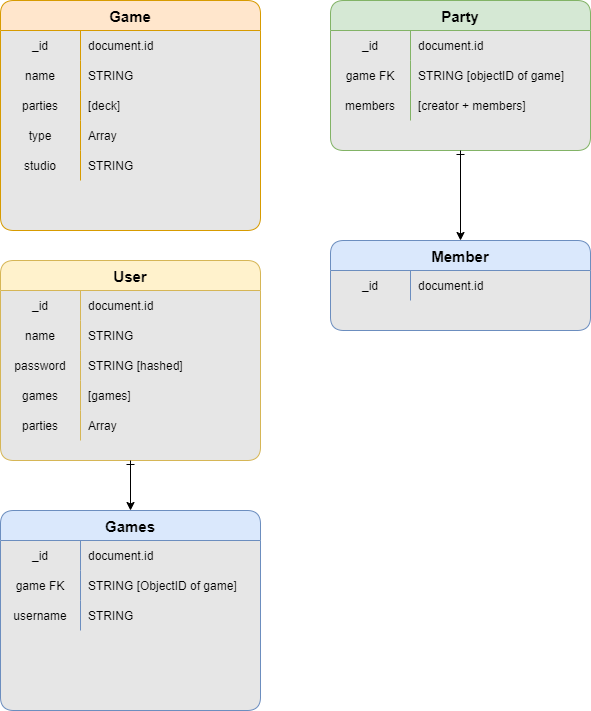

The diagram above was exported from draw.io. Its source (the exported page's mxGraphModel, read from the mxfile embedded in the PNG):
<mxGraphModel dx="1427" dy="1292" grid="1" gridSize="10" guides="1" tooltips="1" connect="1" arrows="1" fold="1" page="1" pageScale="1" pageWidth="850" pageHeight="1100" math="0" shadow="0">
  <root>
    <mxCell id="0" />
    <mxCell id="1" parent="0" />
    <mxCell id="FGbnKKPs4iaZYx-2G34Z-1" value="User" style="shape=table;startSize=30;container=1;collapsible=1;childLayout=tableLayout;fixedRows=1;rowLines=0;fontStyle=1;align=center;resizeLast=1;rounded=1;swimlaneFillColor=#E6E6E6;fillColor=#fff2cc;strokeColor=#d6b656;fontSize=15;fontFamily=Helvetica;" vertex="1" parent="1">
      <mxGeometry x="160" y="390" width="260" height="200" as="geometry">
        <mxRectangle x="100" y="140" width="70" height="30" as="alternateBounds" />
      </mxGeometry>
    </mxCell>
    <mxCell id="FGbnKKPs4iaZYx-2G34Z-2" value="" style="shape=tableRow;horizontal=0;startSize=0;swimlaneHead=0;swimlaneBody=0;fillColor=none;collapsible=0;dropTarget=0;points=[[0,0.5],[1,0.5]];portConstraint=eastwest;top=0;left=0;right=0;bottom=0;fontFamily=Helvetica;" vertex="1" parent="FGbnKKPs4iaZYx-2G34Z-1">
      <mxGeometry y="30" width="260" height="30" as="geometry" />
    </mxCell>
    <mxCell id="FGbnKKPs4iaZYx-2G34Z-3" value="_id" style="shape=partialRectangle;connectable=0;fillColor=none;top=0;left=0;bottom=0;right=0;editable=1;overflow=hidden;fontFamily=Helvetica;" vertex="1" parent="FGbnKKPs4iaZYx-2G34Z-2">
      <mxGeometry width="80" height="30" as="geometry">
        <mxRectangle width="80" height="30" as="alternateBounds" />
      </mxGeometry>
    </mxCell>
    <mxCell id="FGbnKKPs4iaZYx-2G34Z-4" value="document.id" style="shape=partialRectangle;connectable=0;fillColor=none;top=0;left=0;bottom=0;right=0;align=left;spacingLeft=6;overflow=hidden;fontFamily=Helvetica;" vertex="1" parent="FGbnKKPs4iaZYx-2G34Z-2">
      <mxGeometry x="80" width="180" height="30" as="geometry">
        <mxRectangle width="180" height="30" as="alternateBounds" />
      </mxGeometry>
    </mxCell>
    <mxCell id="FGbnKKPs4iaZYx-2G34Z-5" value="" style="shape=tableRow;horizontal=0;startSize=0;swimlaneHead=0;swimlaneBody=0;fillColor=none;collapsible=0;dropTarget=0;points=[[0,0.5],[1,0.5]];portConstraint=eastwest;top=0;left=0;right=0;bottom=0;fontFamily=Helvetica;" vertex="1" parent="FGbnKKPs4iaZYx-2G34Z-1">
      <mxGeometry y="60" width="260" height="30" as="geometry" />
    </mxCell>
    <mxCell id="FGbnKKPs4iaZYx-2G34Z-6" value="name" style="shape=partialRectangle;connectable=0;fillColor=none;top=0;left=0;bottom=0;right=0;editable=1;overflow=hidden;fontFamily=Helvetica;" vertex="1" parent="FGbnKKPs4iaZYx-2G34Z-5">
      <mxGeometry width="80" height="30" as="geometry">
        <mxRectangle width="80" height="30" as="alternateBounds" />
      </mxGeometry>
    </mxCell>
    <mxCell id="FGbnKKPs4iaZYx-2G34Z-7" value="STRING" style="shape=partialRectangle;connectable=0;fillColor=none;top=0;left=0;bottom=0;right=0;align=left;spacingLeft=6;overflow=hidden;fontFamily=Helvetica;" vertex="1" parent="FGbnKKPs4iaZYx-2G34Z-5">
      <mxGeometry x="80" width="180" height="30" as="geometry">
        <mxRectangle width="180" height="30" as="alternateBounds" />
      </mxGeometry>
    </mxCell>
    <mxCell id="FGbnKKPs4iaZYx-2G34Z-8" value="" style="shape=tableRow;horizontal=0;startSize=0;swimlaneHead=0;swimlaneBody=0;fillColor=none;collapsible=0;dropTarget=0;points=[[0,0.5],[1,0.5]];portConstraint=eastwest;top=0;left=0;right=0;bottom=0;fontFamily=Helvetica;" vertex="1" parent="FGbnKKPs4iaZYx-2G34Z-1">
      <mxGeometry y="90" width="260" height="30" as="geometry" />
    </mxCell>
    <mxCell id="FGbnKKPs4iaZYx-2G34Z-9" value="password" style="shape=partialRectangle;connectable=0;fillColor=none;top=0;left=0;bottom=0;right=0;editable=1;overflow=hidden;fontFamily=Helvetica;" vertex="1" parent="FGbnKKPs4iaZYx-2G34Z-8">
      <mxGeometry width="80" height="30" as="geometry">
        <mxRectangle width="80" height="30" as="alternateBounds" />
      </mxGeometry>
    </mxCell>
    <mxCell id="FGbnKKPs4iaZYx-2G34Z-10" value="STRING [hashed]" style="shape=partialRectangle;connectable=0;fillColor=none;top=0;left=0;bottom=0;right=0;align=left;spacingLeft=6;overflow=hidden;fontFamily=Helvetica;" vertex="1" parent="FGbnKKPs4iaZYx-2G34Z-8">
      <mxGeometry x="80" width="180" height="30" as="geometry">
        <mxRectangle width="180" height="30" as="alternateBounds" />
      </mxGeometry>
    </mxCell>
    <mxCell id="FGbnKKPs4iaZYx-2G34Z-11" value="" style="shape=tableRow;horizontal=0;startSize=0;swimlaneHead=0;swimlaneBody=0;fillColor=none;collapsible=0;dropTarget=0;points=[[0,0.5],[1,0.5]];portConstraint=eastwest;top=0;left=0;right=0;bottom=0;fontFamily=Helvetica;" vertex="1" parent="FGbnKKPs4iaZYx-2G34Z-1">
      <mxGeometry y="120" width="260" height="30" as="geometry" />
    </mxCell>
    <mxCell id="FGbnKKPs4iaZYx-2G34Z-12" value="games" style="shape=partialRectangle;connectable=0;fillColor=none;top=0;left=0;bottom=0;right=0;editable=1;overflow=hidden;fontFamily=Helvetica;" vertex="1" parent="FGbnKKPs4iaZYx-2G34Z-11">
      <mxGeometry width="80" height="30" as="geometry">
        <mxRectangle width="80" height="30" as="alternateBounds" />
      </mxGeometry>
    </mxCell>
    <mxCell id="FGbnKKPs4iaZYx-2G34Z-13" value="[games]" style="shape=partialRectangle;connectable=0;fillColor=none;top=0;left=0;bottom=0;right=0;align=left;spacingLeft=6;overflow=hidden;fontFamily=Helvetica;" vertex="1" parent="FGbnKKPs4iaZYx-2G34Z-11">
      <mxGeometry x="80" width="180" height="30" as="geometry">
        <mxRectangle width="180" height="30" as="alternateBounds" />
      </mxGeometry>
    </mxCell>
    <mxCell id="FGbnKKPs4iaZYx-2G34Z-14" value="" style="shape=tableRow;horizontal=0;startSize=0;swimlaneHead=0;swimlaneBody=0;fillColor=none;collapsible=0;dropTarget=0;points=[[0,0.5],[1,0.5]];portConstraint=eastwest;top=0;left=0;right=0;bottom=0;fontFamily=Helvetica;" vertex="1" parent="FGbnKKPs4iaZYx-2G34Z-1">
      <mxGeometry y="150" width="260" height="30" as="geometry" />
    </mxCell>
    <mxCell id="FGbnKKPs4iaZYx-2G34Z-15" value="parties" style="shape=partialRectangle;connectable=0;fillColor=none;top=0;left=0;bottom=0;right=0;editable=1;overflow=hidden;fontFamily=Helvetica;" vertex="1" parent="FGbnKKPs4iaZYx-2G34Z-14">
      <mxGeometry width="80" height="30" as="geometry">
        <mxRectangle width="80" height="30" as="alternateBounds" />
      </mxGeometry>
    </mxCell>
    <mxCell id="FGbnKKPs4iaZYx-2G34Z-16" value="Array" style="shape=partialRectangle;connectable=0;fillColor=none;top=0;left=0;bottom=0;right=0;align=left;spacingLeft=6;overflow=hidden;fontFamily=Helvetica;" vertex="1" parent="FGbnKKPs4iaZYx-2G34Z-14">
      <mxGeometry x="80" width="180" height="30" as="geometry">
        <mxRectangle width="180" height="30" as="alternateBounds" />
      </mxGeometry>
    </mxCell>
    <mxCell id="FGbnKKPs4iaZYx-2G34Z-17" value="Game" style="shape=table;startSize=30;container=1;collapsible=1;childLayout=tableLayout;fixedRows=1;rowLines=0;fontStyle=1;align=center;resizeLast=1;rounded=1;fillColor=#ffe6cc;strokeColor=#d79b00;swimlaneFillColor=#E6E6E6;fontSize=15;fontFamily=Helvetica;" vertex="1" parent="1">
      <mxGeometry x="160" y="130" width="260" height="230" as="geometry" />
    </mxCell>
    <mxCell id="FGbnKKPs4iaZYx-2G34Z-18" value="" style="shape=tableRow;horizontal=0;startSize=0;swimlaneHead=0;swimlaneBody=0;fillColor=none;collapsible=0;dropTarget=0;points=[[0,0.5],[1,0.5]];portConstraint=eastwest;top=0;left=0;right=0;bottom=0;rounded=1;fontFamily=Helvetica;" vertex="1" parent="FGbnKKPs4iaZYx-2G34Z-17">
      <mxGeometry y="30" width="260" height="30" as="geometry" />
    </mxCell>
    <mxCell id="FGbnKKPs4iaZYx-2G34Z-19" value="_id" style="shape=partialRectangle;connectable=0;fillColor=none;top=0;left=0;bottom=0;right=0;editable=1;overflow=hidden;rounded=1;fontFamily=Helvetica;" vertex="1" parent="FGbnKKPs4iaZYx-2G34Z-18">
      <mxGeometry width="80" height="30" as="geometry">
        <mxRectangle width="80" height="30" as="alternateBounds" />
      </mxGeometry>
    </mxCell>
    <mxCell id="FGbnKKPs4iaZYx-2G34Z-20" value="document.id" style="shape=partialRectangle;connectable=0;fillColor=none;top=0;left=0;bottom=0;right=0;align=left;spacingLeft=6;overflow=hidden;rounded=1;fontFamily=Helvetica;" vertex="1" parent="FGbnKKPs4iaZYx-2G34Z-18">
      <mxGeometry x="80" width="180" height="30" as="geometry">
        <mxRectangle width="180" height="30" as="alternateBounds" />
      </mxGeometry>
    </mxCell>
    <mxCell id="FGbnKKPs4iaZYx-2G34Z-21" value="" style="shape=tableRow;horizontal=0;startSize=0;swimlaneHead=0;swimlaneBody=0;fillColor=none;collapsible=0;dropTarget=0;points=[[0,0.5],[1,0.5]];portConstraint=eastwest;top=0;left=0;right=0;bottom=0;rounded=1;fontFamily=Helvetica;" vertex="1" parent="FGbnKKPs4iaZYx-2G34Z-17">
      <mxGeometry y="60" width="260" height="30" as="geometry" />
    </mxCell>
    <mxCell id="FGbnKKPs4iaZYx-2G34Z-22" value="name" style="shape=partialRectangle;connectable=0;fillColor=none;top=0;left=0;bottom=0;right=0;editable=1;overflow=hidden;rounded=1;fontFamily=Helvetica;" vertex="1" parent="FGbnKKPs4iaZYx-2G34Z-21">
      <mxGeometry width="80" height="30" as="geometry">
        <mxRectangle width="80" height="30" as="alternateBounds" />
      </mxGeometry>
    </mxCell>
    <mxCell id="FGbnKKPs4iaZYx-2G34Z-23" value="STRING" style="shape=partialRectangle;connectable=0;fillColor=none;top=0;left=0;bottom=0;right=0;align=left;spacingLeft=6;overflow=hidden;rounded=1;fontFamily=Helvetica;" vertex="1" parent="FGbnKKPs4iaZYx-2G34Z-21">
      <mxGeometry x="80" width="180" height="30" as="geometry">
        <mxRectangle width="180" height="30" as="alternateBounds" />
      </mxGeometry>
    </mxCell>
    <mxCell id="FGbnKKPs4iaZYx-2G34Z-24" value="" style="shape=tableRow;horizontal=0;startSize=0;swimlaneHead=0;swimlaneBody=0;fillColor=none;collapsible=0;dropTarget=0;points=[[0,0.5],[1,0.5]];portConstraint=eastwest;top=0;left=0;right=0;bottom=0;rounded=1;fontFamily=Helvetica;" vertex="1" parent="FGbnKKPs4iaZYx-2G34Z-17">
      <mxGeometry y="90" width="260" height="30" as="geometry" />
    </mxCell>
    <mxCell id="FGbnKKPs4iaZYx-2G34Z-25" value="parties" style="shape=partialRectangle;connectable=0;fillColor=none;top=0;left=0;bottom=0;right=0;editable=1;overflow=hidden;rounded=1;fontFamily=Helvetica;" vertex="1" parent="FGbnKKPs4iaZYx-2G34Z-24">
      <mxGeometry width="80" height="30" as="geometry">
        <mxRectangle width="80" height="30" as="alternateBounds" />
      </mxGeometry>
    </mxCell>
    <mxCell id="FGbnKKPs4iaZYx-2G34Z-26" value="[deck]" style="shape=partialRectangle;connectable=0;fillColor=none;top=0;left=0;bottom=0;right=0;align=left;spacingLeft=6;overflow=hidden;rounded=1;fontFamily=Helvetica;" vertex="1" parent="FGbnKKPs4iaZYx-2G34Z-24">
      <mxGeometry x="80" width="180" height="30" as="geometry">
        <mxRectangle width="180" height="30" as="alternateBounds" />
      </mxGeometry>
    </mxCell>
    <mxCell id="FGbnKKPs4iaZYx-2G34Z-27" value="" style="shape=tableRow;horizontal=0;startSize=0;swimlaneHead=0;swimlaneBody=0;fillColor=none;collapsible=0;dropTarget=0;points=[[0,0.5],[1,0.5]];portConstraint=eastwest;top=0;left=0;right=0;bottom=0;rounded=1;fontFamily=Helvetica;" vertex="1" parent="FGbnKKPs4iaZYx-2G34Z-17">
      <mxGeometry y="120" width="260" height="30" as="geometry" />
    </mxCell>
    <mxCell id="FGbnKKPs4iaZYx-2G34Z-28" value="type" style="shape=partialRectangle;connectable=0;fillColor=none;top=0;left=0;bottom=0;right=0;editable=1;overflow=hidden;rounded=1;fontFamily=Helvetica;" vertex="1" parent="FGbnKKPs4iaZYx-2G34Z-27">
      <mxGeometry width="80" height="30" as="geometry">
        <mxRectangle width="80" height="30" as="alternateBounds" />
      </mxGeometry>
    </mxCell>
    <mxCell id="FGbnKKPs4iaZYx-2G34Z-29" value="Array" style="shape=partialRectangle;connectable=0;fillColor=none;top=0;left=0;bottom=0;right=0;align=left;spacingLeft=6;overflow=hidden;rounded=1;fontFamily=Helvetica;" vertex="1" parent="FGbnKKPs4iaZYx-2G34Z-27">
      <mxGeometry x="80" width="180" height="30" as="geometry">
        <mxRectangle width="180" height="30" as="alternateBounds" />
      </mxGeometry>
    </mxCell>
    <mxCell id="FGbnKKPs4iaZYx-2G34Z-30" value="" style="shape=tableRow;horizontal=0;startSize=0;swimlaneHead=0;swimlaneBody=0;fillColor=none;collapsible=0;dropTarget=0;points=[[0,0.5],[1,0.5]];portConstraint=eastwest;top=0;left=0;right=0;bottom=0;rounded=1;fontFamily=Helvetica;" vertex="1" parent="FGbnKKPs4iaZYx-2G34Z-17">
      <mxGeometry y="150" width="260" height="30" as="geometry" />
    </mxCell>
    <mxCell id="FGbnKKPs4iaZYx-2G34Z-31" value="studio" style="shape=partialRectangle;connectable=0;fillColor=none;top=0;left=0;bottom=0;right=0;editable=1;overflow=hidden;rounded=1;fontFamily=Helvetica;" vertex="1" parent="FGbnKKPs4iaZYx-2G34Z-30">
      <mxGeometry width="80" height="30" as="geometry">
        <mxRectangle width="80" height="30" as="alternateBounds" />
      </mxGeometry>
    </mxCell>
    <mxCell id="FGbnKKPs4iaZYx-2G34Z-32" value="STRING" style="shape=partialRectangle;connectable=0;fillColor=none;top=0;left=0;bottom=0;right=0;align=left;spacingLeft=6;overflow=hidden;rounded=1;fontFamily=Helvetica;" vertex="1" parent="FGbnKKPs4iaZYx-2G34Z-30">
      <mxGeometry x="80" width="180" height="30" as="geometry">
        <mxRectangle width="180" height="30" as="alternateBounds" />
      </mxGeometry>
    </mxCell>
    <mxCell id="FGbnKKPs4iaZYx-2G34Z-33" value="Member" style="shape=table;startSize=30;container=1;collapsible=1;childLayout=tableLayout;fixedRows=1;rowLines=0;fontStyle=1;align=center;resizeLast=1;rounded=1;fillColor=#dae8fc;strokeColor=#6c8ebf;swimlaneFillColor=#E6E6E6;fontSize=15;fontFamily=Helvetica;" vertex="1" parent="1">
      <mxGeometry x="490" y="370" width="260" height="90" as="geometry" />
    </mxCell>
    <mxCell id="FGbnKKPs4iaZYx-2G34Z-34" value="" style="shape=tableRow;horizontal=0;startSize=0;swimlaneHead=0;swimlaneBody=0;fillColor=none;collapsible=0;dropTarget=0;points=[[0,0.5],[1,0.5]];portConstraint=eastwest;top=0;left=0;right=0;bottom=0;rounded=1;fontFamily=Helvetica;" vertex="1" parent="FGbnKKPs4iaZYx-2G34Z-33">
      <mxGeometry y="30" width="260" height="30" as="geometry" />
    </mxCell>
    <mxCell id="FGbnKKPs4iaZYx-2G34Z-35" value="_id" style="shape=partialRectangle;connectable=0;fillColor=none;top=0;left=0;bottom=0;right=0;editable=1;overflow=hidden;rounded=1;fontFamily=Helvetica;" vertex="1" parent="FGbnKKPs4iaZYx-2G34Z-34">
      <mxGeometry width="80" height="30" as="geometry">
        <mxRectangle width="80" height="30" as="alternateBounds" />
      </mxGeometry>
    </mxCell>
    <mxCell id="FGbnKKPs4iaZYx-2G34Z-36" value="document.id" style="shape=partialRectangle;connectable=0;fillColor=none;top=0;left=0;bottom=0;right=0;align=left;spacingLeft=6;overflow=hidden;rounded=1;fontFamily=Helvetica;" vertex="1" parent="FGbnKKPs4iaZYx-2G34Z-34">
      <mxGeometry x="80" width="180" height="30" as="geometry">
        <mxRectangle width="180" height="30" as="alternateBounds" />
      </mxGeometry>
    </mxCell>
    <mxCell id="FGbnKKPs4iaZYx-2G34Z-37" value="Party" style="shape=table;startSize=30;container=1;collapsible=1;childLayout=tableLayout;fixedRows=1;rowLines=0;fontStyle=1;align=center;resizeLast=1;rounded=1;fillColor=#d5e8d4;strokeColor=#82b366;swimlaneFillColor=#E6E6E6;fontSize=15;fontFamily=Helvetica;" vertex="1" parent="1">
      <mxGeometry x="490" y="130" width="260" height="150" as="geometry" />
    </mxCell>
    <mxCell id="FGbnKKPs4iaZYx-2G34Z-38" value="" style="shape=tableRow;horizontal=0;startSize=0;swimlaneHead=0;swimlaneBody=0;fillColor=none;collapsible=0;dropTarget=0;points=[[0,0.5],[1,0.5]];portConstraint=eastwest;top=0;left=0;right=0;bottom=0;rounded=1;fontFamily=Helvetica;" vertex="1" parent="FGbnKKPs4iaZYx-2G34Z-37">
      <mxGeometry y="30" width="260" height="30" as="geometry" />
    </mxCell>
    <mxCell id="FGbnKKPs4iaZYx-2G34Z-39" value="_id" style="shape=partialRectangle;connectable=0;fillColor=none;top=0;left=0;bottom=0;right=0;editable=1;overflow=hidden;rounded=1;fontFamily=Helvetica;" vertex="1" parent="FGbnKKPs4iaZYx-2G34Z-38">
      <mxGeometry width="80" height="30" as="geometry">
        <mxRectangle width="80" height="30" as="alternateBounds" />
      </mxGeometry>
    </mxCell>
    <mxCell id="FGbnKKPs4iaZYx-2G34Z-40" value="document.id" style="shape=partialRectangle;connectable=0;fillColor=none;top=0;left=0;bottom=0;right=0;align=left;spacingLeft=6;overflow=hidden;rounded=1;fontFamily=Helvetica;" vertex="1" parent="FGbnKKPs4iaZYx-2G34Z-38">
      <mxGeometry x="80" width="180" height="30" as="geometry">
        <mxRectangle width="180" height="30" as="alternateBounds" />
      </mxGeometry>
    </mxCell>
    <mxCell id="FGbnKKPs4iaZYx-2G34Z-41" value="" style="shape=tableRow;horizontal=0;startSize=0;swimlaneHead=0;swimlaneBody=0;fillColor=none;collapsible=0;dropTarget=0;points=[[0,0.5],[1,0.5]];portConstraint=eastwest;top=0;left=0;right=0;bottom=0;rounded=1;fontFamily=Helvetica;" vertex="1" parent="FGbnKKPs4iaZYx-2G34Z-37">
      <mxGeometry y="60" width="260" height="30" as="geometry" />
    </mxCell>
    <mxCell id="FGbnKKPs4iaZYx-2G34Z-42" value="game FK" style="shape=partialRectangle;connectable=0;fillColor=none;top=0;left=0;bottom=0;right=0;editable=1;overflow=hidden;rounded=1;fontFamily=Helvetica;" vertex="1" parent="FGbnKKPs4iaZYx-2G34Z-41">
      <mxGeometry width="80" height="30" as="geometry">
        <mxRectangle width="80" height="30" as="alternateBounds" />
      </mxGeometry>
    </mxCell>
    <mxCell id="FGbnKKPs4iaZYx-2G34Z-43" value="STRING [objectID of game]" style="shape=partialRectangle;connectable=0;fillColor=none;top=0;left=0;bottom=0;right=0;align=left;spacingLeft=6;overflow=hidden;rounded=1;fontFamily=Helvetica;" vertex="1" parent="FGbnKKPs4iaZYx-2G34Z-41">
      <mxGeometry x="80" width="180" height="30" as="geometry">
        <mxRectangle width="180" height="30" as="alternateBounds" />
      </mxGeometry>
    </mxCell>
    <mxCell id="FGbnKKPs4iaZYx-2G34Z-44" value="" style="shape=tableRow;horizontal=0;startSize=0;swimlaneHead=0;swimlaneBody=0;fillColor=none;collapsible=0;dropTarget=0;points=[[0,0.5],[1,0.5]];portConstraint=eastwest;top=0;left=0;right=0;bottom=0;rounded=1;fontFamily=Helvetica;" vertex="1" parent="FGbnKKPs4iaZYx-2G34Z-37">
      <mxGeometry y="90" width="260" height="30" as="geometry" />
    </mxCell>
    <mxCell id="FGbnKKPs4iaZYx-2G34Z-45" value="members" style="shape=partialRectangle;connectable=0;fillColor=none;top=0;left=0;bottom=0;right=0;editable=1;overflow=hidden;rounded=1;fontFamily=Helvetica;" vertex="1" parent="FGbnKKPs4iaZYx-2G34Z-44">
      <mxGeometry width="80" height="30" as="geometry">
        <mxRectangle width="80" height="30" as="alternateBounds" />
      </mxGeometry>
    </mxCell>
    <mxCell id="FGbnKKPs4iaZYx-2G34Z-46" value="[creator + members]" style="shape=partialRectangle;connectable=0;fillColor=none;top=0;left=0;bottom=0;right=0;align=left;spacingLeft=6;overflow=hidden;rounded=1;fontFamily=Helvetica;" vertex="1" parent="FGbnKKPs4iaZYx-2G34Z-44">
      <mxGeometry x="80" width="180" height="30" as="geometry">
        <mxRectangle width="180" height="30" as="alternateBounds" />
      </mxGeometry>
    </mxCell>
    <mxCell id="FGbnKKPs4iaZYx-2G34Z-47" value="" style="edgeStyle=orthogonalEdgeStyle;fontSize=12;html=1;endArrow=classic;endFill=1;rounded=0;startArrow=ERone;startFill=0;jumpStyle=arc;fontFamily=Helvetica;curved=1;entryX=0.5;entryY=0;entryDx=0;entryDy=0;exitX=0.5;exitY=1;exitDx=0;exitDy=0;" edge="1" parent="1" source="FGbnKKPs4iaZYx-2G34Z-37" target="FGbnKKPs4iaZYx-2G34Z-33">
      <mxGeometry width="100" height="100" relative="1" as="geometry">
        <mxPoint x="820.92" y="760" as="sourcePoint" />
        <mxPoint x="656.0000000000001" y="849.71" as="targetPoint" />
      </mxGeometry>
    </mxCell>
    <mxCell id="FGbnKKPs4iaZYx-2G34Z-48" value="Games" style="shape=table;startSize=30;container=1;collapsible=1;childLayout=tableLayout;fixedRows=1;rowLines=0;fontStyle=1;align=center;resizeLast=1;rounded=1;fillColor=#dae8fc;strokeColor=#6c8ebf;swimlaneFillColor=#E6E6E6;fontSize=15;fontFamily=Helvetica;" vertex="1" parent="1">
      <mxGeometry x="160" y="640" width="260" height="200" as="geometry" />
    </mxCell>
    <mxCell id="FGbnKKPs4iaZYx-2G34Z-49" value="" style="shape=tableRow;horizontal=0;startSize=0;swimlaneHead=0;swimlaneBody=0;fillColor=none;collapsible=0;dropTarget=0;points=[[0,0.5],[1,0.5]];portConstraint=eastwest;top=0;left=0;right=0;bottom=0;rounded=1;fontFamily=Helvetica;" vertex="1" parent="FGbnKKPs4iaZYx-2G34Z-48">
      <mxGeometry y="30" width="260" height="30" as="geometry" />
    </mxCell>
    <mxCell id="FGbnKKPs4iaZYx-2G34Z-50" value="_id" style="shape=partialRectangle;connectable=0;fillColor=none;top=0;left=0;bottom=0;right=0;editable=1;overflow=hidden;rounded=1;fontFamily=Helvetica;" vertex="1" parent="FGbnKKPs4iaZYx-2G34Z-49">
      <mxGeometry width="80" height="30" as="geometry">
        <mxRectangle width="80" height="30" as="alternateBounds" />
      </mxGeometry>
    </mxCell>
    <mxCell id="FGbnKKPs4iaZYx-2G34Z-51" value="document.id" style="shape=partialRectangle;connectable=0;fillColor=none;top=0;left=0;bottom=0;right=0;align=left;spacingLeft=6;overflow=hidden;rounded=1;fontFamily=Helvetica;" vertex="1" parent="FGbnKKPs4iaZYx-2G34Z-49">
      <mxGeometry x="80" width="180" height="30" as="geometry">
        <mxRectangle width="180" height="30" as="alternateBounds" />
      </mxGeometry>
    </mxCell>
    <mxCell id="FGbnKKPs4iaZYx-2G34Z-52" value="" style="shape=tableRow;horizontal=0;startSize=0;swimlaneHead=0;swimlaneBody=0;fillColor=none;collapsible=0;dropTarget=0;points=[[0,0.5],[1,0.5]];portConstraint=eastwest;top=0;left=0;right=0;bottom=0;rounded=1;fontFamily=Helvetica;" vertex="1" parent="FGbnKKPs4iaZYx-2G34Z-48">
      <mxGeometry y="60" width="260" height="30" as="geometry" />
    </mxCell>
    <mxCell id="FGbnKKPs4iaZYx-2G34Z-53" value="game FK" style="shape=partialRectangle;connectable=0;fillColor=none;top=0;left=0;bottom=0;right=0;editable=1;overflow=hidden;rounded=1;fontFamily=Helvetica;" vertex="1" parent="FGbnKKPs4iaZYx-2G34Z-52">
      <mxGeometry width="80" height="30" as="geometry">
        <mxRectangle width="80" height="30" as="alternateBounds" />
      </mxGeometry>
    </mxCell>
    <mxCell id="FGbnKKPs4iaZYx-2G34Z-54" value="STRING [ObjectID of game]" style="shape=partialRectangle;connectable=0;fillColor=none;top=0;left=0;bottom=0;right=0;align=left;spacingLeft=6;overflow=hidden;rounded=1;fontFamily=Helvetica;" vertex="1" parent="FGbnKKPs4iaZYx-2G34Z-52">
      <mxGeometry x="80" width="180" height="30" as="geometry">
        <mxRectangle width="180" height="30" as="alternateBounds" />
      </mxGeometry>
    </mxCell>
    <mxCell id="FGbnKKPs4iaZYx-2G34Z-55" value="" style="shape=tableRow;horizontal=0;startSize=0;swimlaneHead=0;swimlaneBody=0;fillColor=none;collapsible=0;dropTarget=0;points=[[0,0.5],[1,0.5]];portConstraint=eastwest;top=0;left=0;right=0;bottom=0;rounded=1;fontFamily=Helvetica;" vertex="1" parent="FGbnKKPs4iaZYx-2G34Z-48">
      <mxGeometry y="90" width="260" height="30" as="geometry" />
    </mxCell>
    <mxCell id="FGbnKKPs4iaZYx-2G34Z-56" value="username" style="shape=partialRectangle;connectable=0;fillColor=none;top=0;left=0;bottom=0;right=0;editable=1;overflow=hidden;rounded=1;fontFamily=Helvetica;" vertex="1" parent="FGbnKKPs4iaZYx-2G34Z-55">
      <mxGeometry width="80" height="30" as="geometry">
        <mxRectangle width="80" height="30" as="alternateBounds" />
      </mxGeometry>
    </mxCell>
    <mxCell id="FGbnKKPs4iaZYx-2G34Z-57" value="STRING" style="shape=partialRectangle;connectable=0;fillColor=none;top=0;left=0;bottom=0;right=0;align=left;spacingLeft=6;overflow=hidden;rounded=1;fontFamily=Helvetica;" vertex="1" parent="FGbnKKPs4iaZYx-2G34Z-55">
      <mxGeometry x="80" width="180" height="30" as="geometry">
        <mxRectangle width="180" height="30" as="alternateBounds" />
      </mxGeometry>
    </mxCell>
    <mxCell id="FGbnKKPs4iaZYx-2G34Z-58" value="" style="edgeStyle=orthogonalEdgeStyle;fontSize=12;html=1;endArrow=classic;endFill=1;rounded=0;startArrow=ERone;startFill=0;jumpStyle=arc;fontFamily=Helvetica;curved=1;entryX=0.5;entryY=0;entryDx=0;entryDy=0;exitX=0.5;exitY=1;exitDx=0;exitDy=0;" edge="1" parent="1" source="FGbnKKPs4iaZYx-2G34Z-1" target="FGbnKKPs4iaZYx-2G34Z-48">
      <mxGeometry width="100" height="100" relative="1" as="geometry">
        <mxPoint x="-10.419999999999959" y="360" as="sourcePoint" />
        <mxPoint x="-10.420000000000073" y="420" as="targetPoint" />
      </mxGeometry>
    </mxCell>
  </root>
</mxGraphModel>